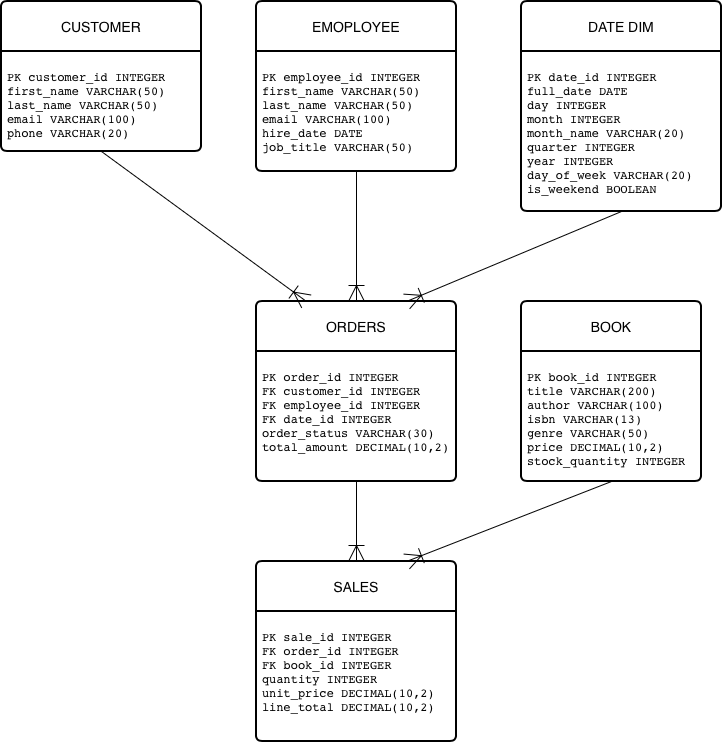

The diagram above was exported from draw.io. Its source (the exported page's mxGraphModel, read from the mxfile embedded in the PNG):
<mxGraphModel dx="934" dy="652" grid="1" gridSize="10" guides="1" tooltips="1" connect="1" arrows="1" fold="1" page="1" pageScale="1" pageWidth="850" pageHeight="1100" math="0" shadow="0">
  <root>
    <mxCell id="0" />
    <mxCell id="1" parent="0" />
    <mxCell id="Dcd61NbZDf3a9bZWbOAu-1" parent="1" style="swimlane;childLayout=stackLayout;horizontal=1;startSize=50;horizontalStack=0;rounded=1;fontSize=14;fontStyle=0;strokeWidth=2;resizeParent=0;resizeLast=1;shadow=0;dashed=0;align=center;arcSize=4;whiteSpace=wrap;html=1;" value="CUSTOMER" vertex="1">
      <mxGeometry height="150" width="200" x="70" y="160" as="geometry" />
    </mxCell>
    <mxCell id="Dcd61NbZDf3a9bZWbOAu-2" parent="Dcd61NbZDf3a9bZWbOAu-1" style="align=left;strokeColor=none;fillColor=none;spacingLeft=4;spacingRight=4;fontSize=12;verticalAlign=top;rotatable=0;part=1;html=1;whiteSpace=wrap;" value="&lt;pre dir=&quot;ltr&quot;&gt;&lt;code&gt;PK customer_id INTEGER&lt;br/&gt;first_name VARCHAR(50)&lt;br/&gt;last_name VARCHAR(50)&lt;br/&gt;email VARCHAR(100)&lt;br/&gt;phone VARCHAR(20)&lt;/code&gt;&lt;/pre&gt;" vertex="1">
      <mxGeometry height="100" width="200" y="50" as="geometry" />
    </mxCell>
    <mxCell id="Dcd61NbZDf3a9bZWbOAu-3" parent="1" style="swimlane;childLayout=stackLayout;horizontal=1;startSize=50;horizontalStack=0;rounded=1;fontSize=14;fontStyle=0;strokeWidth=2;resizeParent=0;resizeLast=1;shadow=0;dashed=0;align=center;arcSize=4;whiteSpace=wrap;html=1;" value="BOOK" vertex="1">
      <mxGeometry height="180" width="180" x="590" y="460" as="geometry" />
    </mxCell>
    <mxCell id="Dcd61NbZDf3a9bZWbOAu-4" parent="Dcd61NbZDf3a9bZWbOAu-3" style="align=left;strokeColor=none;fillColor=none;spacingLeft=4;spacingRight=4;fontSize=12;verticalAlign=top;rotatable=0;part=1;html=1;whiteSpace=wrap;" value="&lt;pre dir=&quot;ltr&quot;&gt;&lt;code&gt;PK book_id INTEGER&lt;br/&gt;title VARCHAR(200)&lt;br/&gt;author VARCHAR(100)&lt;br/&gt;isbn VARCHAR(13)&lt;br/&gt;genre VARCHAR(50)&lt;br/&gt;price DECIMAL(10,2)&lt;br/&gt;stock_quantity INTEGER&lt;/code&gt;&lt;/pre&gt;" vertex="1">
      <mxGeometry height="130" width="180" y="50" as="geometry" />
    </mxCell>
    <mxCell id="Dcd61NbZDf3a9bZWbOAu-7" parent="1" style="swimlane;childLayout=stackLayout;horizontal=1;startSize=50;horizontalStack=0;rounded=1;fontSize=14;fontStyle=0;strokeWidth=2;resizeParent=0;resizeLast=1;shadow=0;dashed=0;align=center;arcSize=4;whiteSpace=wrap;html=1;" value="EMOPLOYEE" vertex="1">
      <mxGeometry height="170" width="200" x="325" y="160" as="geometry" />
    </mxCell>
    <mxCell id="Dcd61NbZDf3a9bZWbOAu-8" parent="Dcd61NbZDf3a9bZWbOAu-7" style="align=left;strokeColor=none;fillColor=none;spacingLeft=4;spacingRight=4;fontSize=12;verticalAlign=top;rotatable=0;part=1;html=1;whiteSpace=wrap;" value="&lt;pre dir=&quot;ltr&quot;&gt;&lt;code&gt;PK employee_id INTEGER&lt;br/&gt;first_name VARCHAR(50)&lt;br/&gt;last_name VARCHAR(50)&lt;br/&gt;email VARCHAR(100)&lt;br/&gt;hire_date DATE&lt;br/&gt;job_title VARCHAR(50)&lt;/code&gt;&lt;/pre&gt;" vertex="1">
      <mxGeometry height="120" width="200" y="50" as="geometry" />
    </mxCell>
    <mxCell id="Dcd61NbZDf3a9bZWbOAu-14" parent="1" style="swimlane;childLayout=stackLayout;horizontal=1;startSize=50;horizontalStack=0;rounded=1;fontSize=14;fontStyle=0;strokeWidth=2;resizeParent=0;resizeLast=1;shadow=0;dashed=0;align=center;arcSize=4;whiteSpace=wrap;html=1;" value="ORDERS" vertex="1">
      <mxGeometry height="180" width="200" x="325" y="460" as="geometry" />
    </mxCell>
    <mxCell id="Dcd61NbZDf3a9bZWbOAu-15" parent="Dcd61NbZDf3a9bZWbOAu-14" style="align=left;strokeColor=none;fillColor=none;spacingLeft=4;spacingRight=4;fontSize=12;verticalAlign=top;rotatable=0;part=1;html=1;whiteSpace=wrap;" value="&lt;pre dir=&quot;ltr&quot;&gt;&lt;code&gt;PK order_id INTEGER&lt;br/&gt;FK customer_id INTEGER&lt;br/&gt;FK employee_id INTEGER&lt;br/&gt;FK date_id INTEGER&lt;br/&gt;order_status VARCHAR(30)&lt;br/&gt;total_amount DECIMAL(10,2)&lt;/code&gt;&lt;/pre&gt;" vertex="1">
      <mxGeometry height="130" width="200" y="50" as="geometry" />
    </mxCell>
    <mxCell id="Dcd61NbZDf3a9bZWbOAu-18" parent="1" style="swimlane;childLayout=stackLayout;horizontal=1;startSize=50;horizontalStack=0;rounded=1;fontSize=14;fontStyle=0;strokeWidth=2;resizeParent=0;resizeLast=1;shadow=0;dashed=0;align=center;arcSize=4;whiteSpace=wrap;html=1;" value="SALES" vertex="1">
      <mxGeometry height="180" width="200" x="325" y="720" as="geometry" />
    </mxCell>
    <mxCell id="Dcd61NbZDf3a9bZWbOAu-19" parent="Dcd61NbZDf3a9bZWbOAu-18" style="align=left;strokeColor=none;fillColor=none;spacingLeft=4;spacingRight=4;fontSize=12;verticalAlign=top;rotatable=0;part=1;html=1;whiteSpace=wrap;" value="&lt;pre dir=&quot;ltr&quot;&gt;&lt;code&gt;PK sale_id INTEGER&lt;br/&gt;FK order_id INTEGER&lt;br/&gt;FK book_id INTEGER&lt;br/&gt;quantity INTEGER&lt;br/&gt;unit_price DECIMAL(10,2)&lt;br/&gt;line_total DECIMAL(10,2)&lt;/code&gt;&lt;/pre&gt;" vertex="1">
      <mxGeometry height="130" width="200" y="50" as="geometry" />
    </mxCell>
    <mxCell id="Dcd61NbZDf3a9bZWbOAu-22" parent="1" style="swimlane;childLayout=stackLayout;horizontal=1;startSize=50;horizontalStack=0;rounded=1;fontSize=14;fontStyle=0;strokeWidth=2;resizeParent=0;resizeLast=1;shadow=0;dashed=0;align=center;arcSize=4;whiteSpace=wrap;html=1;" value="DATE DIM" vertex="1">
      <mxGeometry height="210" width="200" x="590" y="160" as="geometry" />
    </mxCell>
    <mxCell id="Dcd61NbZDf3a9bZWbOAu-23" parent="Dcd61NbZDf3a9bZWbOAu-22" style="align=left;strokeColor=none;fillColor=none;spacingLeft=4;spacingRight=4;fontSize=12;verticalAlign=top;rotatable=0;part=1;html=1;whiteSpace=wrap;" value="&lt;pre dir=&quot;ltr&quot;&gt;&lt;code&gt;PK date_id INTEGER&lt;br/&gt;full_date DATE&lt;br/&gt;day INTEGER&lt;br/&gt;month INTEGER&lt;br/&gt;month_name VARCHAR(20)&lt;br/&gt;quarter INTEGER&lt;br/&gt;year INTEGER&lt;br/&gt;day_of_week VARCHAR(20)&lt;br/&gt;is_weekend BOOLEAN&lt;/code&gt;&lt;/pre&gt;" vertex="1">
      <mxGeometry height="160" width="200" y="50" as="geometry" />
    </mxCell>
    <mxCell id="Dcd61NbZDf3a9bZWbOAu-29" edge="1" parent="1" source="Dcd61NbZDf3a9bZWbOAu-2" style="fontSize=12;html=1;endArrow=ERoneToMany;rounded=0;defaultLabelBackgroundColor=page;exitX=0.5;exitY=1;exitDx=0;exitDy=0;entryX=0.25;entryY=0;entryDx=0;entryDy=0;startSize=14;endSize=14;" target="Dcd61NbZDf3a9bZWbOAu-14" value="">
      <mxGeometry height="100" relative="1" width="100" x="-0.3894" as="geometry">
        <mxPoint x="150" y="310" as="sourcePoint" />
        <mxPoint x="411" y="411" as="targetPoint" />
      </mxGeometry>
    </mxCell>
    <mxCell id="Dcd61NbZDf3a9bZWbOAu-30" edge="1" parent="1" source="Dcd61NbZDf3a9bZWbOAu-7" style="fontSize=12;html=1;endArrow=ERoneToMany;rounded=0;defaultLabelBackgroundColor=page;entryX=0.5;entryY=0;entryDx=0;entryDy=0;exitX=0.5;exitY=1;exitDx=0;exitDy=0;startSize=14;endSize=14;" target="Dcd61NbZDf3a9bZWbOAu-14" value="">
      <mxGeometry height="100" relative="1" width="100" as="geometry">
        <mxPoint x="380" y="490" as="sourcePoint" />
        <mxPoint x="480" y="390" as="targetPoint" />
      </mxGeometry>
    </mxCell>
    <mxCell id="Dcd61NbZDf3a9bZWbOAu-31" edge="1" parent="1" source="Dcd61NbZDf3a9bZWbOAu-23" style="fontSize=12;html=1;endArrow=ERoneToMany;rounded=0;defaultLabelBackgroundColor=page;entryX=0.75;entryY=0;entryDx=0;entryDy=0;exitX=0.5;exitY=1;exitDx=0;exitDy=0;startSize=14;endSize=14;" target="Dcd61NbZDf3a9bZWbOAu-14" value="">
      <mxGeometry height="100" relative="1" width="100" as="geometry">
        <mxPoint x="450" y="350" as="sourcePoint" />
        <mxPoint x="450" y="430" as="targetPoint" />
      </mxGeometry>
    </mxCell>
    <mxCell id="Dcd61NbZDf3a9bZWbOAu-32" edge="1" parent="1" source="Dcd61NbZDf3a9bZWbOAu-15" style="fontSize=12;html=1;endArrow=ERoneToMany;rounded=0;defaultLabelBackgroundColor=page;exitX=0.5;exitY=1;exitDx=0;exitDy=0;entryX=0.5;entryY=0;entryDx=0;entryDy=0;startSize=14;endSize=14;" target="Dcd61NbZDf3a9bZWbOAu-18" value="">
      <mxGeometry height="100" relative="1" width="100" as="geometry">
        <mxPoint x="380" y="670" as="sourcePoint" />
        <mxPoint x="480" y="570" as="targetPoint" />
      </mxGeometry>
    </mxCell>
    <mxCell id="Dcd61NbZDf3a9bZWbOAu-33" edge="1" parent="1" source="Dcd61NbZDf3a9bZWbOAu-4" style="fontSize=12;html=1;endArrow=ERoneToMany;rounded=0;defaultLabelBackgroundColor=page;exitX=0.5;exitY=1;exitDx=0;exitDy=0;entryX=0.75;entryY=0;entryDx=0;entryDy=0;startSize=14;endSize=14;" target="Dcd61NbZDf3a9bZWbOAu-18" value="">
      <mxGeometry height="100" relative="1" width="100" as="geometry">
        <mxPoint x="380" y="670" as="sourcePoint" />
        <mxPoint x="480" y="570" as="targetPoint" />
      </mxGeometry>
    </mxCell>
  </root>
</mxGraphModel>